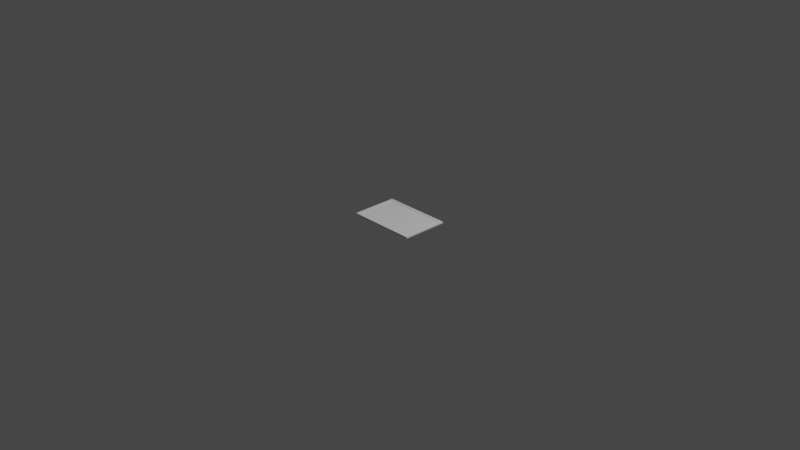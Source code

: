 # Source: paintingProp.blend  (saved by Blender 2.80.55; exported with 4.5.12 LTS)
import bpy
from mathutils import Matrix  # noqa: F401  (used for matrix-valued properties, if any)

bpy.ops.wm.read_factory_settings(use_empty=True)
scene = bpy.context.scene
scene.name = 'Scene'

# ---- collections
col_collection = bpy.data.collections.new('Collection'); scene.collection.children.link(col_collection)

# ---- world
world_world = bpy.data.worlds.new('World'); scene.world = world_world
world_world.use_nodes = True; world_world.node_tree.nodes.clear()
_N = world_world.node_tree.nodes; _L = world_world.node_tree.links
n0 = _N.new('ShaderNodeOutputWorld'); n0.name = 'World Output'; n0.location = (300, 300)
n1 = _N.new('ShaderNodeBackground'); n1.name = 'Background'; n1.location = (10, 300)
n1.inputs[0].default_value = (0.05088, 0.05088, 0.05088, 1.0)
_L.new(n1.outputs[0], n0.inputs[0])
n0.is_active_output = True
world_world.color = (0.05088, 0.05088, 0.05088)
world_world.use_sun_shadow = False
world_world.sun_shadow_jitter_overblur = 0.0

# ---- cameras
cam_camera = bpy.data.cameras.new('Camera')
cam_camera.clip_end = 100.0
cam_camera.ortho_scale = 7.314
cam_camera.dof.focus_distance = 0.0
cam_camera.dof.aperture_fstop = 128.0

# ---- lights
light_light = bpy.data.lights.new('Light', 'POINT')
light_light.transmission_factor = 0.0
light_light.cutoff_distance = 30.0
light_light.energy = 1000.0
light_light.shadow_buffer_clip_start = 1.001
light_light.shadow_soft_size = 0.1
light_light.shadow_maximum_resolution = 0.006
light_light.use_absolute_resolution = True

# ---- meshes
me_plane = bpy.data.meshes.new('Plane')
me_plane.from_pydata([(-0.375, -0.25, 0.0), (0.375, -0.25, 0.0), (-0.375, 0.25, 0.0), (0.375, 0.25, 0.0), (-0.375, 0.25, 0.015), (-0.375, -0.25, 0.015), (0.375, -0.25, 0.015), (0.375, 0.25, 0.015), (-0.3375, 0.225, 0.015), (-0.3375, -0.225, 0.015), (0.3375, -0.225, 0.015), (0.3375, 0.225, 0.015), (-0.3375, 0.225, 0.01), (-0.3375, -0.225, 0.01), (0.3375, -0.225, 0.01), (0.3375, 0.225, 0.01)], [], [(0, 2, 3, 1), (7, 4, 8, 11), (1, 3, 7, 6), (2, 0, 5, 4), (3, 2, 4, 7), (0, 1, 6, 5), (9, 10, 14, 13), (5, 6, 10, 9), (6, 7, 11, 10), (4, 5, 9, 8), (13, 14, 15, 12), (10, 11, 15, 14), (8, 9, 13, 12), (11, 8, 12, 15)])
_uv = me_plane.uv_layers.new(name='UVMap')
_uv.uv.foreach_set('vector', [0.04837, 0.05167, 0.4011, 0.05167, 0.4011, 0.5808, 0.04837, 0.5808, 0.4117, 0.5808, 0.4117, 0.05167, 0.4293, 0.07812, 0.4293, 0.5543, 0.04837, 0.5808, 0.4011, 0.5808, 0.4011, 0.5914, 0.04837, 0.5914, 0.4011, 0.05167, 0.04837, 0.05167, 0.04837, 0.04108, 0.4011, 0.04108, 0.4011, 0.5808, 0.4011, 0.05167, 0.4117, 0.05167, 0.4117, 0.5808, 0.04837, 0.05167, 0.04837, 0.5808, 0.03779, 0.5808, 0.03779, 0.05167, 0.02015, 0.07812, 0.02015, 0.5543, 0.01184, 0.5544, 0.01184, 0.07818, 0.03779, 0.05167, 0.03779, 0.5808, 0.02015, 0.5543, 0.02015, 0.07812, 0.04837, 0.5914, 0.4011, 0.5914, 0.3835, 0.6178, 0.06601, 0.6178, 0.4011, 0.04108, 0.04837, 0.04108, 0.066, 0.01463, 0.3835, 0.01463, 0.9858, 0.005591, 0.9858, 0.811, 0.4489, 0.811, 0.4489, 0.005591, 0.06601, 0.6178, 0.3835, 0.6178, 0.3835, 0.6234, 0.06603, 0.6234, 0.3835, 0.01463, 0.066, 0.01463, 0.06597, 0.009088, 0.3834, 0.009087, 0.4293, 0.5543, 0.4293, 0.07812, 0.4376, 0.07806, 0.4376, 0.5543])
me_plane.use_remesh_preserve_volume = False
me_plane.use_remesh_preserve_attributes = False
me_plane.use_mirror_vertex_groups = False
me_plane.update()

# ---- objects
ob_light = bpy.data.objects.new('Light', light_light)
ob_camera = bpy.data.objects.new('Camera', cam_camera)
ob_plane = bpy.data.objects.new('Plane', me_plane)

# ---- transforms, parenting, visibility, modifiers, constraints
ob_light.location = (4.076, 1.005, 5.904)
ob_light.rotation_euler = (0.6503, 0.05522, 1.866)
ob_light.lock_rotations_4d = False
ob_light.empty_display_type = 'ARROWS'
ob_light.color = (0.0, 0.0, 0.0, 0.0)
ob_light.lineart.crease_threshold = 0.0
ob_camera.location = (7.359, -6.926, 4.958)
ob_camera.rotation_euler = (1.109, 0.0, 0.8149)
ob_camera.lock_rotations_4d = False
ob_camera.empty_display_type = 'ARROWS'
ob_camera.color = (0.0, 0.0, 0.0, 0.0)
ob_camera.display_type = 'WIRE'
ob_camera.lineart.crease_threshold = 0.0
ob_plane.location = (0.0, 0.0, 0.0)
ob_plane.lineart.crease_threshold = 0.0

# ---- collection membership
col_collection.objects.link(ob_light)
col_collection.objects.link(ob_camera)
col_collection.objects.link(ob_plane)

# ---- scene / render settings (as saved in the file)
scene.camera = ob_camera
scene.frame_start = 1; scene.frame_end = 250; scene.frame_set(1)
scene.render.engine = 'BLENDER_EEVEE_NEXT'
scene.cycles.use_denoising = False
scene.cycles.samples = 128
scene.cycles.sampling_pattern = 'TABULATED_SOBOL'
scene.cycles.use_adaptive_sampling = False
scene.cycles.use_light_tree = False
scene.view_settings.view_transform = 'Filmic'
bpy.context.view_layer.update()
